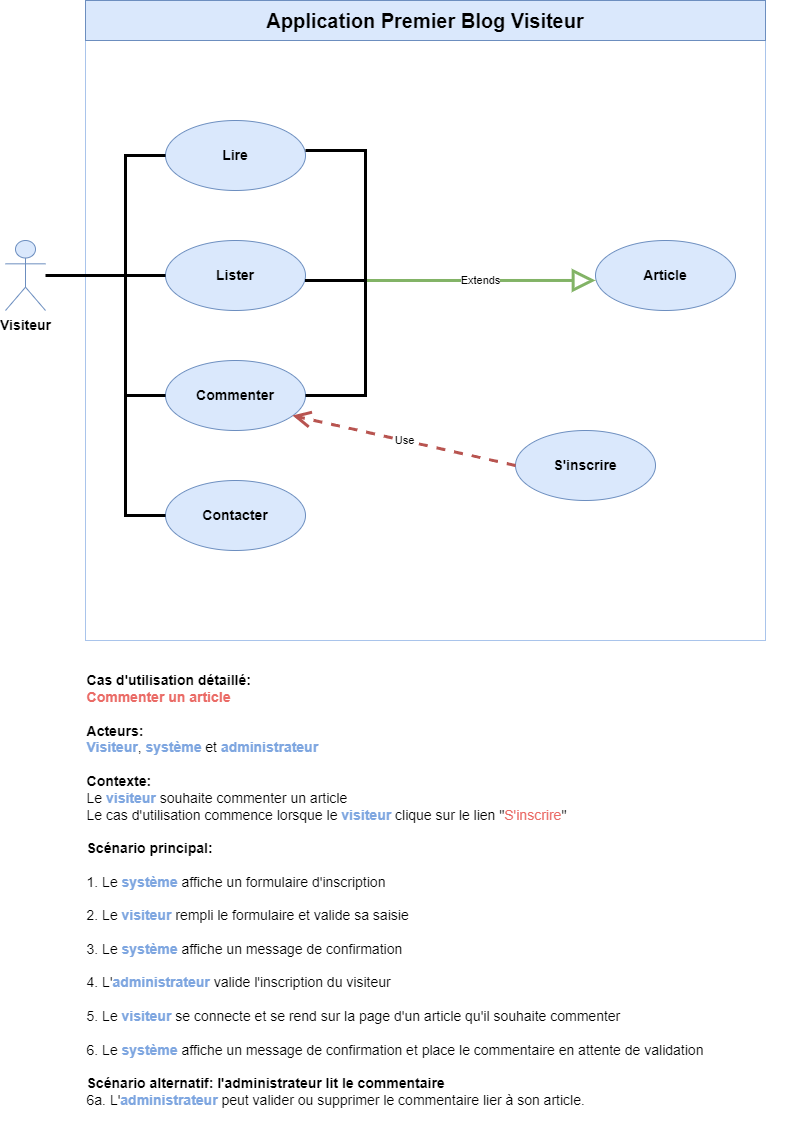

The diagram above was exported from draw.io. Its source (the exported page's mxGraphModel, read from the mxfile embedded in the PNG):
<mxGraphModel dx="1422" dy="762" grid="1" gridSize="10" guides="1" tooltips="1" connect="1" arrows="1" fold="1" page="1" pageScale="1" pageWidth="827" pageHeight="1169" background="#ffffff" math="0" shadow="0">
  <root>
    <mxCell id="0" />
    <mxCell id="1" parent="0" />
    <mxCell id="NlQDz9mH7QFXfWKp_ZZW-1" value="&lt;b&gt;&lt;font style=&quot;font-size: 14px;&quot;&gt;Visiteur&lt;/font&gt;&lt;/b&gt;" style="shape=umlActor;verticalLabelPosition=bottom;verticalAlign=top;html=1;fillColor=#dae8fc;strokeColor=#6c8ebf;" parent="1" vertex="1">
      <mxGeometry x="40" y="280" width="40" height="70" as="geometry" />
    </mxCell>
    <mxCell id="NlQDz9mH7QFXfWKp_ZZW-8" value="" style="rounded=0;whiteSpace=wrap;html=1;strokeColor=#A9C4EB;fillColor=none;" parent="1" vertex="1">
      <mxGeometry x="120" y="40" width="680" height="640" as="geometry" />
    </mxCell>
    <mxCell id="bWQDMZbXs2yKiguQm0ib-1" value="&lt;b&gt;&lt;span style=&quot;font-size: 14px;&quot;&gt;Lire&lt;/span&gt;&lt;br&gt;&lt;/b&gt;" style="ellipse;whiteSpace=wrap;html=1;fillColor=#dae8fc;strokeColor=#6c8ebf;" parent="1" vertex="1">
      <mxGeometry x="200" y="160" width="140" height="70" as="geometry" />
    </mxCell>
    <mxCell id="bWQDMZbXs2yKiguQm0ib-9" value="&lt;b&gt;&lt;font style=&quot;font-size: 20px;&quot;&gt;Application Premier Blog Visiteur&lt;/font&gt;&lt;/b&gt;" style="text;html=1;align=center;verticalAlign=middle;whiteSpace=wrap;rounded=0;fillStyle=auto;fillColor=#dae8fc;strokeColor=#6c8ebf;" parent="1" vertex="1">
      <mxGeometry x="120" y="40" width="680" height="40" as="geometry" />
    </mxCell>
    <mxCell id="bWQDMZbXs2yKiguQm0ib-17" value="&lt;b&gt;&lt;font style=&quot;font-size: 14px;&quot;&gt;Lister&lt;/font&gt;&lt;/b&gt;" style="ellipse;whiteSpace=wrap;html=1;fillColor=#dae8fc;strokeColor=#6c8ebf;" parent="1" vertex="1">
      <mxGeometry x="200" y="280" width="140" height="70" as="geometry" />
    </mxCell>
    <mxCell id="W1vnyt1tgdGuRlpldPLs-4" value="&lt;b&gt;&lt;font style=&quot;font-size: 14px;&quot;&gt;Commenter&lt;/font&gt;&lt;/b&gt;" style="ellipse;whiteSpace=wrap;html=1;fillColor=#dae8fc;strokeColor=#6c8ebf;" parent="1" vertex="1">
      <mxGeometry x="200" y="400" width="140" height="70" as="geometry" />
    </mxCell>
    <mxCell id="ZvBc3PDiZDaiOYNmXkEQ-8" value="&lt;p style=&quot;line-height: 1.5;&quot;&gt;&lt;/p&gt;&lt;div style=&quot;text-align: left; font-size: 14px;&quot;&gt;&lt;b style=&quot;&quot;&gt;&lt;font style=&quot;font-size: 14px;&quot;&gt;Cas d'utilisation détaillé:&amp;nbsp;&lt;/font&gt;&lt;/b&gt;&lt;/div&gt;&lt;div style=&quot;text-align: left; font-size: 14px;&quot;&gt;&lt;font color=&quot;#ea6b66&quot; style=&quot;font-size: 14px;&quot;&gt;&lt;b&gt;Commenter un article&lt;/b&gt;&lt;/font&gt;&lt;/div&gt;&lt;div style=&quot;text-align: left; font-size: 14px;&quot;&gt;&lt;font style=&quot;font-size: 14px;&quot;&gt;&lt;br&gt;&lt;/font&gt;&lt;/div&gt;&lt;div style=&quot;text-align: left; font-size: 14px;&quot;&gt;&lt;b&gt;&lt;font style=&quot;font-size: 14px;&quot;&gt;Acteurs:&lt;/font&gt;&lt;/b&gt;&lt;/div&gt;&lt;div style=&quot;text-align: left; font-size: 14px;&quot;&gt;&lt;font style=&quot;font-size: 14px;&quot;&gt;&lt;b style=&quot;color: rgb(126, 166, 224);&quot;&gt;Visiteur&lt;/b&gt;, &lt;b style=&quot;color: rgb(126, 166, 224);&quot;&gt;système&amp;nbsp;&lt;/b&gt;et &lt;b style=&quot;color: rgb(126, 166, 224);&quot;&gt;administrateur&lt;/b&gt;&lt;/font&gt;&lt;/div&gt;&lt;div style=&quot;text-align: left; font-size: 14px;&quot;&gt;&lt;font style=&quot;font-size: 14px;&quot;&gt;&lt;br&gt;&lt;/font&gt;&lt;/div&gt;&lt;div style=&quot;text-align: left; font-size: 14px;&quot;&gt;&lt;b&gt;&lt;font style=&quot;font-size: 14px;&quot;&gt;Contexte:&lt;/font&gt;&lt;/b&gt;&lt;/div&gt;&lt;div style=&quot;text-align: left; font-size: 14px;&quot;&gt;&lt;font style=&quot;font-size: 14px; line-height: 1;&quot;&gt;Le&amp;nbsp;&lt;b&gt;&lt;font style=&quot;font-size: 14px;&quot; color=&quot;#7ea6e0&quot;&gt;visiteur&lt;/font&gt;&lt;/b&gt; souhaite commenter un article&lt;/font&gt;&lt;/div&gt;&lt;div style=&quot;text-align: left; font-size: 14px;&quot;&gt;&lt;font style=&quot;font-size: 14px;&quot;&gt;Le cas d'utilisation commence lorsque le&amp;nbsp;&lt;b&gt;&lt;font color=&quot;#7ea6e0&quot;&gt;visiteur&lt;/font&gt;&lt;/b&gt;&amp;nbsp;clique sur le lien &quot;&lt;font color=&quot;#ea6b66&quot;&gt;S'inscrire&lt;/font&gt;&lt;/font&gt;&lt;span style=&quot;background-color: initial;&quot;&gt;&quot;&lt;/span&gt;&lt;/div&gt;&lt;div style=&quot;text-align: left; font-size: 14px;&quot;&gt;&lt;font style=&quot;font-size: 14px;&quot;&gt;&lt;br&gt;&lt;/font&gt;&lt;/div&gt;&lt;div style=&quot;text-align: left; font-size: 14px;&quot;&gt;&lt;b&gt;&lt;font style=&quot;font-size: 14px;&quot;&gt;Scénario principal:&lt;/font&gt;&lt;/b&gt;&lt;/div&gt;&lt;div style=&quot;text-align: left; font-size: 14px;&quot;&gt;&lt;br&gt;&lt;/div&gt;&lt;div style=&quot;text-align: left; font-size: 14px;&quot;&gt;&lt;div&gt;1. Le&amp;nbsp;&lt;b&gt;&lt;font color=&quot;#7ea6e0&quot;&gt;système&amp;nbsp;&lt;/font&gt;&lt;/b&gt;affiche un formulaire d'inscription&lt;/div&gt;&lt;/div&gt;&lt;div style=&quot;text-align: left; font-size: 14px;&quot;&gt;&lt;b&gt;&lt;font style=&quot;font-size: 14px;&quot;&gt;&lt;br&gt;&lt;/font&gt;&lt;/b&gt;&lt;/div&gt;&lt;div style=&quot;text-align: left; font-size: 14px;&quot;&gt;&lt;font style=&quot;font-size: 14px;&quot;&gt;2. Le &lt;b&gt;&lt;font style=&quot;font-size: 14px;&quot; color=&quot;#7ea6e0&quot;&gt;visiteur&amp;nbsp;&lt;/font&gt;&lt;/b&gt;rempli le formulaire et valide sa saisie&lt;/font&gt;&lt;/div&gt;&lt;div style=&quot;text-align: left; font-size: 14px;&quot;&gt;&lt;font style=&quot;font-size: 14px;&quot;&gt;&lt;br&gt;&lt;/font&gt;&lt;/div&gt;&lt;div style=&quot;text-align: left; font-size: 14px;&quot;&gt;&lt;font style=&quot;font-size: 14px;&quot;&gt;&lt;div&gt;3. Le&amp;nbsp;&lt;b&gt;&lt;font color=&quot;#7ea6e0&quot;&gt;système&amp;nbsp;&lt;/font&gt;&lt;/b&gt;affiche un message de confirmation&lt;/div&gt;&lt;div&gt;&lt;br&gt;&lt;/div&gt;&lt;div&gt;&lt;div&gt;4. L'&lt;b&gt;&lt;font color=&quot;#7ea6e0&quot;&gt;administrateur&amp;nbsp;&lt;/font&gt;&lt;/b&gt;valide l'inscription du visiteur&lt;/div&gt;&lt;/div&gt;&lt;div&gt;&lt;br&gt;&lt;/div&gt;&lt;div&gt;5. Le &lt;b&gt;&lt;font color=&quot;#7ea6e0&quot;&gt;visiteur &lt;/font&gt;&lt;/b&gt;se connecte et se rend sur la page d'un article qu'il souhaite commenter&lt;/div&gt;&lt;div&gt;&lt;br&gt;&lt;/div&gt;&lt;div&gt;6.&lt;span style=&quot;background-color: initial;&quot;&gt;&amp;nbsp;Le &lt;/span&gt;&lt;b style=&quot;background-color: initial;&quot;&gt;&lt;font color=&quot;#7ea6e0&quot;&gt;système &lt;/font&gt;&lt;/b&gt;&lt;span style=&quot;background-color: initial;&quot;&gt;affiche un message de confirmation et place le commentaire en attente de validation&lt;/span&gt;&lt;/div&gt;&lt;/font&gt;&lt;/div&gt;&lt;div style=&quot;text-align: left; font-size: 14px;&quot;&gt;&lt;br&gt;&lt;/div&gt;&lt;div style=&quot;text-align: left; font-size: 14px;&quot;&gt;&lt;b&gt;&lt;font style=&quot;font-size: 14px;&quot;&gt;Scénario alternatif: l'administrateur lit le commentaire&lt;/font&gt;&lt;/b&gt;&lt;/div&gt;&lt;div style=&quot;text-align: left; font-size: 14px;&quot;&gt;&lt;font style=&quot;font-size: 14px;&quot;&gt;6a. L'&lt;b&gt;&lt;font style=&quot;font-size: 14px;&quot; color=&quot;#7ea6e0&quot;&gt;administrateur&lt;/font&gt;&lt;/b&gt;&amp;nbsp;peut valider ou supprimer le commentaire lier à son article.&lt;/font&gt;&lt;/div&gt;&lt;p&gt;&lt;/p&gt;" style="text;html=1;strokeColor=none;fillColor=none;align=center;verticalAlign=middle;whiteSpace=wrap;rounded=0;" parent="1" vertex="1">
      <mxGeometry x="40" y="690" width="780" height="480" as="geometry" />
    </mxCell>
    <mxCell id="N_aBk5-Gz2H5Nk9x1qxy-3" value="&lt;b&gt;&lt;font style=&quot;font-size: 14px;&quot;&gt;Article&lt;/font&gt;&lt;/b&gt;" style="ellipse;whiteSpace=wrap;html=1;fillColor=#dae8fc;strokeColor=#6c8ebf;" parent="1" vertex="1">
      <mxGeometry x="630" y="280" width="140" height="70" as="geometry" />
    </mxCell>
    <mxCell id="SONbQuDhozouz2hU2H6m-1" value="&lt;b&gt;&lt;font style=&quot;font-size: 14px;&quot;&gt;Contacter&lt;/font&gt;&lt;/b&gt;" style="ellipse;whiteSpace=wrap;html=1;fillColor=#dae8fc;strokeColor=#6c8ebf;" parent="1" vertex="1">
      <mxGeometry x="200" y="520" width="140" height="70" as="geometry" />
    </mxCell>
    <mxCell id="SONbQuDhozouz2hU2H6m-2" value="" style="endArrow=none;html=1;rounded=0;entryX=0;entryY=0.5;entryDx=0;entryDy=0;strokeWidth=3;" parent="1" source="NlQDz9mH7QFXfWKp_ZZW-1" target="bWQDMZbXs2yKiguQm0ib-17" edge="1">
      <mxGeometry width="50" height="50" relative="1" as="geometry">
        <mxPoint x="390" y="410" as="sourcePoint" />
        <mxPoint x="440" y="360" as="targetPoint" />
      </mxGeometry>
    </mxCell>
    <mxCell id="SONbQuDhozouz2hU2H6m-3" value="" style="endArrow=none;html=1;rounded=0;entryX=0;entryY=0.5;entryDx=0;entryDy=0;exitX=0;exitY=0.5;exitDx=0;exitDy=0;strokeWidth=3;" parent="1" source="SONbQuDhozouz2hU2H6m-1" target="bWQDMZbXs2yKiguQm0ib-1" edge="1">
      <mxGeometry width="50" height="50" relative="1" as="geometry">
        <mxPoint x="160" y="310" as="sourcePoint" />
        <mxPoint x="440" y="360" as="targetPoint" />
        <Array as="points">
          <mxPoint x="160" y="555" />
          <mxPoint x="160" y="195" />
        </Array>
      </mxGeometry>
    </mxCell>
    <mxCell id="SONbQuDhozouz2hU2H6m-4" value="" style="endArrow=none;html=1;rounded=0;exitX=0;exitY=0.5;exitDx=0;exitDy=0;strokeWidth=3;" parent="1" source="W1vnyt1tgdGuRlpldPLs-4" edge="1">
      <mxGeometry width="50" height="50" relative="1" as="geometry">
        <mxPoint x="390" y="410" as="sourcePoint" />
        <mxPoint x="160" y="435" as="targetPoint" />
      </mxGeometry>
    </mxCell>
    <mxCell id="SONbQuDhozouz2hU2H6m-7" value="" style="endArrow=none;html=1;rounded=0;strokeWidth=3;exitX=1;exitY=0.5;exitDx=0;exitDy=0;fillColor=#dae8fc;strokeColor=#000000;entryX=0.996;entryY=0.571;entryDx=0;entryDy=0;entryPerimeter=0;" parent="1" source="W1vnyt1tgdGuRlpldPLs-4" target="bWQDMZbXs2yKiguQm0ib-17" edge="1">
      <mxGeometry width="50" height="50" relative="1" as="geometry">
        <mxPoint x="390" y="410" as="sourcePoint" />
        <mxPoint x="440" y="360" as="targetPoint" />
        <Array as="points">
          <mxPoint x="400" y="435" />
          <mxPoint x="400" y="320" />
        </Array>
      </mxGeometry>
    </mxCell>
    <mxCell id="SONbQuDhozouz2hU2H6m-9" value="Extends" style="endArrow=block;endSize=16;endFill=0;html=1;rounded=0;strokeWidth=3;entryX=0;entryY=0.571;entryDx=0;entryDy=0;fillColor=#d5e8d4;strokeColor=#82b366;entryPerimeter=0;" parent="1" target="N_aBk5-Gz2H5Nk9x1qxy-3" edge="1">
      <mxGeometry width="160" relative="1" as="geometry">
        <mxPoint x="400" y="320" as="sourcePoint" />
        <mxPoint x="560" y="390" as="targetPoint" />
      </mxGeometry>
    </mxCell>
    <mxCell id="SONbQuDhozouz2hU2H6m-16" value="" style="endArrow=none;html=1;rounded=0;strokeWidth=3;fillColor=#dae8fc;strokeColor=#000000;entryX=1;entryY=0.5;entryDx=0;entryDy=0;" parent="1" edge="1">
      <mxGeometry width="50" height="50" relative="1" as="geometry">
        <mxPoint x="340" y="320" as="sourcePoint" />
        <mxPoint x="340" y="190" as="targetPoint" />
        <Array as="points">
          <mxPoint x="400" y="320" />
          <mxPoint x="400" y="190" />
        </Array>
      </mxGeometry>
    </mxCell>
    <mxCell id="hLMWuJc0Ww2YCWR808xt-1" value="&lt;span style=&quot;font-size: 14px;&quot;&gt;&lt;b&gt;S'inscrire&lt;/b&gt;&lt;/span&gt;" style="ellipse;whiteSpace=wrap;html=1;fillColor=#dae8fc;strokeColor=#6c8ebf;" parent="1" vertex="1">
      <mxGeometry x="550" y="470" width="140" height="70" as="geometry" />
    </mxCell>
    <mxCell id="hLMWuJc0Ww2YCWR808xt-2" value="Use" style="endArrow=open;endSize=12;dashed=1;html=1;rounded=0;strokeWidth=3;exitX=0;exitY=0.5;exitDx=0;exitDy=0;fillColor=#f8cecc;strokeColor=#b85450;entryX=0.907;entryY=0.786;entryDx=0;entryDy=0;entryPerimeter=0;" parent="1" source="hLMWuJc0Ww2YCWR808xt-1" target="W1vnyt1tgdGuRlpldPLs-4" edge="1">
      <mxGeometry width="160" relative="1" as="geometry">
        <mxPoint x="626.02" y="429" as="sourcePoint" />
        <mxPoint x="480" y="500" as="targetPoint" />
      </mxGeometry>
    </mxCell>
  </root>
</mxGraphModel>